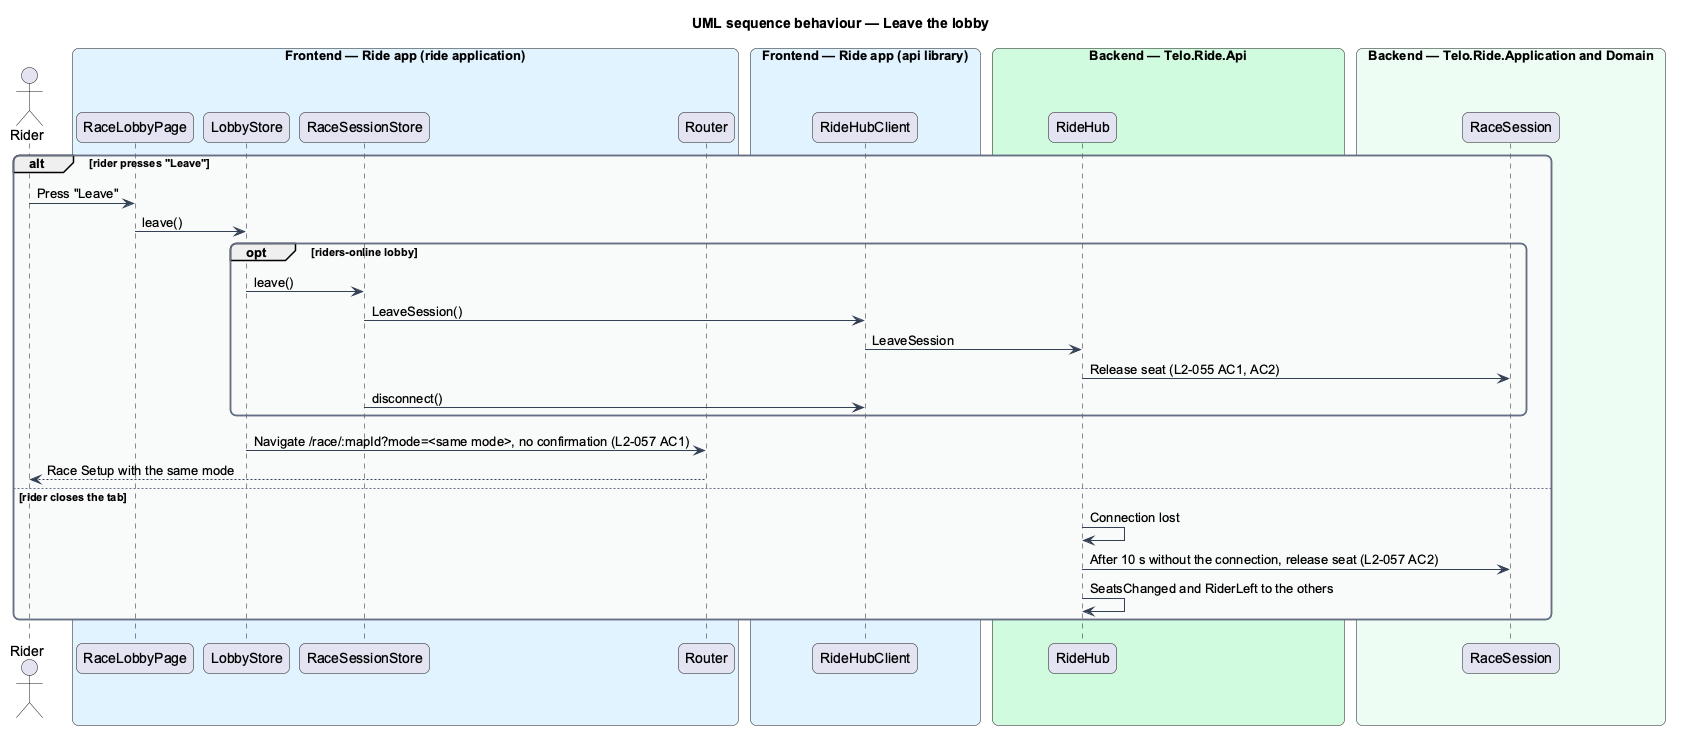

The diagram above was rendered by PlantUML. Its source (embedded in the PNG):
@startuml
title UML sequence behaviour — Leave the lobby
skinparam backgroundColor #FFFFFF
skinparam shadowing false
skinparam roundcorner 12
skinparam defaultFontName Arial
skinparam ArrowColor #344054
skinparam rectangle {
  BorderColor #344054
  FontColor #101828
}
skinparam package {
  BorderColor #667085
  FontColor #101828
  BackgroundColor #F9FAFB
}
actor "Rider" as actor
box "Frontend — Ride app (ride application)" #E0F2FE
  participant "RaceLobbyPage" as page
  participant "LobbyStore" as store
  participant "RaceSessionStore" as session
  participant "Router" as router
end box
box "Frontend — Ride app (api library)" #E0F2FE
  participant "RideHubClient" as hub
end box
box "Backend — Telo.Ride.Api" #D1FADF
  participant "RideHub" as ridehub
end box
box "Backend — Telo.Ride.Application and Domain" #ECFDF3
  participant "RaceSession" as rs
end box
alt rider presses "Leave"
  actor -> page : Press "Leave"
  page -> store : leave()
  opt riders-online lobby
    store -> session : leave()
    session -> hub : LeaveSession()
    hub -> ridehub : LeaveSession
    ridehub -> rs : Release seat (L2-055 AC1, AC2)
    session -> hub : disconnect()
  end
  store -> router : Navigate /race/:mapId?mode=<same mode>, no confirmation (L2-057 AC1)
  router --> actor : Race Setup with the same mode
else rider closes the tab
  ridehub -> ridehub : Connection lost
  ridehub -> rs : After 10 s without the connection, release seat (L2-057 AC2)
  ridehub -> ridehub : SeatsChanged and RiderLeft to the others
end
@enduml